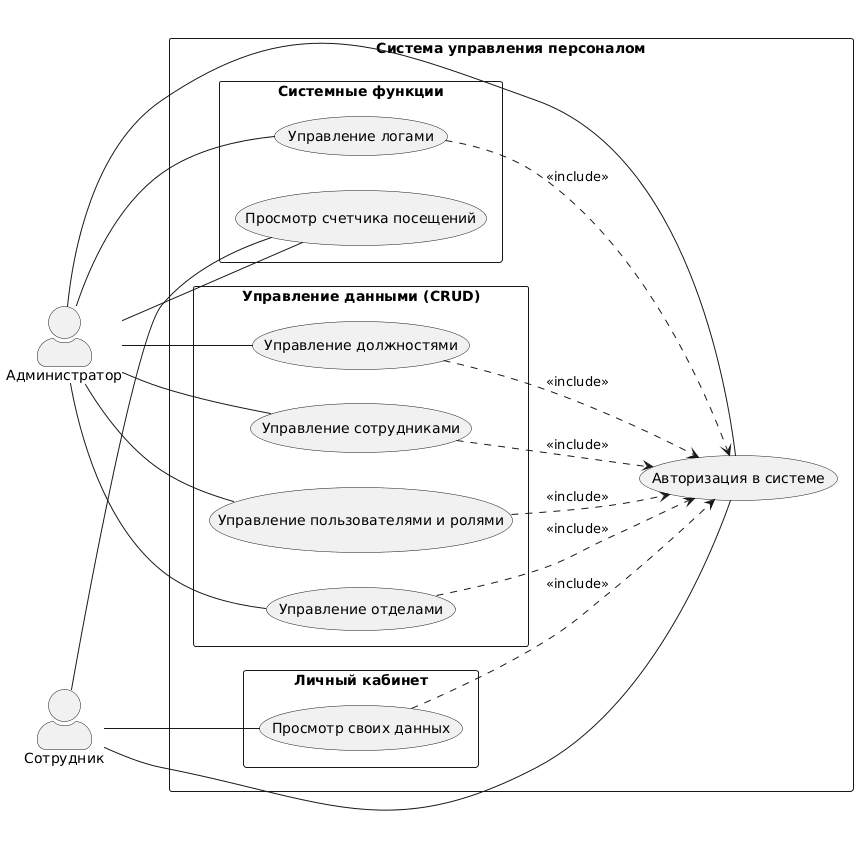

The diagram above was rendered by PlantUML. Its source (embedded in the PNG):
@startuml
' Задаем направление и внешний вид
left to right direction
skinparam actorStyle awesome
skinparam packageStyle rectangle

' Определяем акторов
actor "Администратор" as Admin
actor "Сотрудник" as Employee

' Определяем границы системы
rectangle "Система управления персоналом" {

  ' Группируем варианты использования по функциональности
  package "Управление данными (CRUD)" {
    usecase "Управление отделами" as UC_Dept
    usecase "Управление должностями" as UC_Pos
    usecase "Управление сотрудниками" as UC_Emp
    usecase "Управление пользователями и ролями" as UC_User
  }

  package "Личный кабинет" {
    usecase "Просмотр своих данных" as UC_ViewSelf
  }

  package "Системные функции" {
    usecase "Управление логами" as UC_Logs
    usecase "Просмотр счетчика посещений" as UC_Visits
  }
  
  ' Общий вариант использования для авторизации
  usecase "Авторизация в системе" as UC_Auth
}

' Связи для Администратора
Admin -- UC_Dept
Admin -- UC_Pos
Admin -- UC_Emp
Admin -- UC_User
Admin -- UC_Logs
Admin -- UC_Visits
Admin -- UC_Auth

' Связи для Сотрудника
Employee -- UC_ViewSelf
Employee -- UC_Visits
Employee -- UC_Auth

' Отношения включения (include)
' Все основные действия требуют авторизации
UC_Dept ..> UC_Auth : <<include>>
UC_Pos ..> UC_Auth : <<include>>
UC_Emp ..> UC_Auth : <<include>>
UC_User ..> UC_Auth : <<include>>
UC_Logs ..> UC_Auth : <<include>>
UC_ViewSelf ..> UC_Auth : <<include>>
@enduml